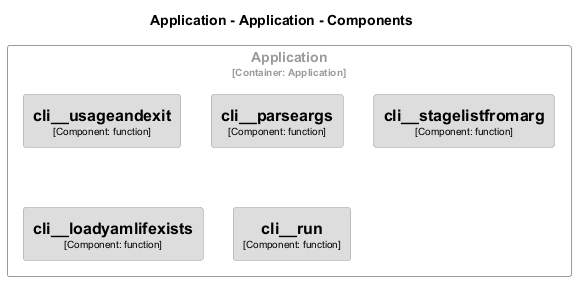

The diagram above was rendered by PlantUML. Its source (embedded in the PNG):
@startuml
set separator none
title Application - Application - Components

top to bottom direction
skinparam ranksep 60
skinparam nodesep 30

skinparam {
  arrowFontSize 10
  defaultTextAlignment center
  wrapWidth 200
  maxMessageSize 100
}

hide stereotype

skinparam rectangle<<Application.Application.cli__loadyamlifexists>> {
  BackgroundColor #dddddd
  FontColor #000000
  BorderColor #9a9a9a
  shadowing false
}
skinparam rectangle<<Application.Application.cli__parseargs>> {
  BackgroundColor #dddddd
  FontColor #000000
  BorderColor #9a9a9a
  shadowing false
}
skinparam rectangle<<Application.Application.cli__run>> {
  BackgroundColor #dddddd
  FontColor #000000
  BorderColor #9a9a9a
  shadowing false
}
skinparam rectangle<<Application.Application.cli__stagelistfromarg>> {
  BackgroundColor #dddddd
  FontColor #000000
  BorderColor #9a9a9a
  shadowing false
}
skinparam rectangle<<Application.Application.cli__usageandexit>> {
  BackgroundColor #dddddd
  FontColor #000000
  BorderColor #9a9a9a
  shadowing false
}
skinparam rectangle<<Application.Application>> {
  BorderColor #9a9a9a
  FontColor #9a9a9a
  shadowing false
}

rectangle "Application\n<size:10>[Container: Application]</size>" <<Application.Application>> {
  rectangle "==cli__usageandexit\n<size:10>[Component: function]</size>" <<Application.Application.cli__usageandexit>> as Application.Application.cli__usageandexit
  rectangle "==cli__parseargs\n<size:10>[Component: function]</size>" <<Application.Application.cli__parseargs>> as Application.Application.cli__parseargs
  rectangle "==cli__stagelistfromarg\n<size:10>[Component: function]</size>" <<Application.Application.cli__stagelistfromarg>> as Application.Application.cli__stagelistfromarg
  rectangle "==cli__loadyamlifexists\n<size:10>[Component: function]</size>" <<Application.Application.cli__loadyamlifexists>> as Application.Application.cli__loadyamlifexists
  rectangle "==cli__run\n<size:10>[Component: function]</size>" <<Application.Application.cli__run>> as Application.Application.cli__run
}

@enduml